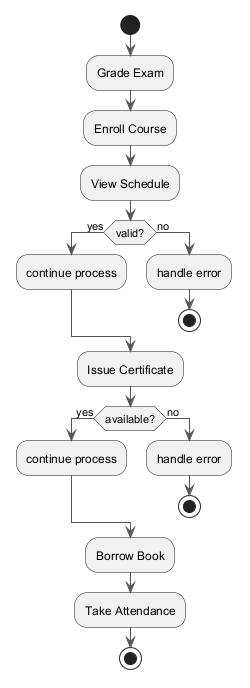

The diagram above was rendered by PlantUML. Its source (embedded in the PNG):
@startuml
skinparam backgroundColor #FFFFFF
skinparam classBackgroundColor #F3E5F5
skinparam classBorderColor #6A1B9A
skinparam ArrowColor #555555
start
:Grade Exam;
:Enroll Course;
:View Schedule;
if (valid?) then (yes)
:continue process;
else (no)
:handle error;
stop
endif
:Issue Certificate;
if (available?) then (yes)
:continue process;
else (no)
:handle error;
stop
endif
:Borrow Book;
:Take Attendance;
stop
@enduml